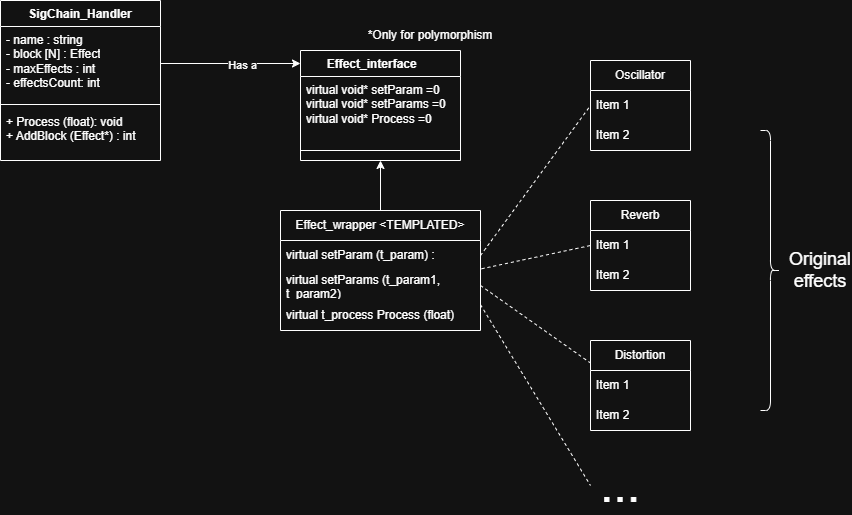

The diagram above was exported from draw.io. Its source (the exported page's mxGraphModel, read from the mxfile embedded in the PNG):
<mxGraphModel dx="1281" dy="570" grid="1" gridSize="10" guides="1" tooltips="1" connect="1" arrows="1" fold="1" page="1" pageScale="1" pageWidth="827" pageHeight="1169" math="0" shadow="0">
  <root>
    <mxCell id="0" />
    <mxCell id="1" parent="0" />
    <mxCell id="CTkpgDERq7YlkcRz4GFm-1" parent="1" style="swimlane;fontStyle=1;align=center;verticalAlign=top;childLayout=stackLayout;horizontal=1;startSize=26;horizontalStack=0;resizeParent=1;resizeParentMax=0;resizeLast=0;collapsible=1;marginBottom=0;whiteSpace=wrap;html=1;" value="SigChain_Handler" vertex="1">
      <mxGeometry height="160" width="160" x="140" y="60" as="geometry" />
    </mxCell>
    <mxCell id="CTkpgDERq7YlkcRz4GFm-2" parent="CTkpgDERq7YlkcRz4GFm-1" style="text;strokeColor=none;fillColor=none;align=left;verticalAlign=top;spacingLeft=4;spacingRight=4;overflow=hidden;rotatable=0;points=[[0,0.5],[1,0.5]];portConstraint=eastwest;whiteSpace=wrap;html=1;" value="&lt;div&gt;&lt;span style=&quot;background-color: transparent; color: light-dark(rgb(0, 0, 0), rgb(255, 255, 255));&quot;&gt;- name : string&lt;/span&gt;&lt;/div&gt;&lt;div&gt;&lt;span style=&quot;background-color: transparent; color: light-dark(rgb(0, 0, 0), rgb(255, 255, 255));&quot;&gt;- block [N] : Effect&lt;/span&gt;&lt;/div&gt;&lt;div&gt;- maxEffects : int&lt;/div&gt;&lt;div&gt;- effectsCount: int&lt;/div&gt;" vertex="1">
      <mxGeometry height="74" width="160" y="26" as="geometry" />
    </mxCell>
    <mxCell id="CTkpgDERq7YlkcRz4GFm-3" parent="CTkpgDERq7YlkcRz4GFm-1" style="line;strokeWidth=1;fillColor=none;align=left;verticalAlign=middle;spacingTop=-1;spacingLeft=3;spacingRight=3;rotatable=0;labelPosition=right;points=[];portConstraint=eastwest;strokeColor=inherit;" value="" vertex="1">
      <mxGeometry height="8" width="160" y="100" as="geometry" />
    </mxCell>
    <mxCell id="CTkpgDERq7YlkcRz4GFm-4" parent="CTkpgDERq7YlkcRz4GFm-1" style="text;strokeColor=none;fillColor=none;align=left;verticalAlign=top;spacingLeft=4;spacingRight=4;overflow=hidden;rotatable=0;points=[[0,0.5],[1,0.5]];portConstraint=eastwest;whiteSpace=wrap;html=1;" value="+ Process (float): void&lt;div&gt;+ AddBlock (Effect*) : int&lt;/div&gt;" vertex="1">
      <mxGeometry height="52" width="160" y="108" as="geometry" />
    </mxCell>
    <mxCell id="MLcSj9yLcBmjwmdONAQq-5" parent="1" style="swimlane;fontStyle=1;align=center;verticalAlign=top;childLayout=stackLayout;horizontal=1;startSize=26;horizontalStack=0;resizeParent=1;resizeParentMax=0;resizeLast=0;collapsible=1;marginBottom=0;whiteSpace=wrap;html=1;" value="Effect_interface&lt;span style=&quot;white-space: pre;&quot;&gt;&#09;&lt;/span&gt;" vertex="1">
      <mxGeometry height="110" width="160" x="440" y="110" as="geometry" />
    </mxCell>
    <mxCell id="MLcSj9yLcBmjwmdONAQq-6" parent="MLcSj9yLcBmjwmdONAQq-5" style="text;strokeColor=none;fillColor=none;align=left;verticalAlign=top;spacingLeft=4;spacingRight=4;overflow=hidden;rotatable=0;points=[[0,0.5],[1,0.5]];portConstraint=eastwest;whiteSpace=wrap;html=1;" value="virtual void* setParam =0&amp;nbsp;&lt;div&gt;virtual void* setParams =0&lt;/div&gt;&lt;div&gt;virtual void* Process =0&lt;/div&gt;" vertex="1">
      <mxGeometry height="64" width="160" y="26" as="geometry" />
    </mxCell>
    <mxCell id="MLcSj9yLcBmjwmdONAQq-7" parent="MLcSj9yLcBmjwmdONAQq-5" style="line;strokeWidth=1;fillColor=none;align=left;verticalAlign=middle;spacingTop=-1;spacingLeft=3;spacingRight=3;rotatable=0;labelPosition=right;points=[];portConstraint=eastwest;strokeColor=inherit;" value="" vertex="1">
      <mxGeometry height="20" width="160" y="90" as="geometry" />
    </mxCell>
    <mxCell id="MLcSj9yLcBmjwmdONAQq-9" edge="1" parent="1" source="CTkpgDERq7YlkcRz4GFm-2" style="endArrow=classic;html=1;rounded=0;exitX=1;exitY=0.5;exitDx=0;exitDy=0;" value="">
      <mxGeometry height="50" relative="1" width="50" as="geometry">
        <mxPoint x="350" y="160" as="sourcePoint" />
        <mxPoint x="440" y="123" as="targetPoint" />
      </mxGeometry>
    </mxCell>
    <mxCell id="MLcSj9yLcBmjwmdONAQq-10" connectable="0" parent="MLcSj9yLcBmjwmdONAQq-9" style="edgeLabel;html=1;align=center;verticalAlign=middle;resizable=0;points=[];" value="Has a" vertex="1">
      <mxGeometry relative="1" x="0.1637" y="-1" as="geometry">
        <mxPoint as="offset" />
      </mxGeometry>
    </mxCell>
    <mxCell id="_UqO9hXk2h3X--_HF-fQ-1" parent="1" style="swimlane;fontStyle=0;childLayout=stackLayout;horizontal=1;startSize=30;horizontalStack=0;resizeParent=1;resizeParentMax=0;resizeLast=0;collapsible=1;marginBottom=0;whiteSpace=wrap;html=1;" value="Oscillator" vertex="1">
      <mxGeometry height="90" width="100" x="730" y="120" as="geometry" />
    </mxCell>
    <mxCell id="_UqO9hXk2h3X--_HF-fQ-2" parent="_UqO9hXk2h3X--_HF-fQ-1" style="text;strokeColor=none;fillColor=none;align=left;verticalAlign=middle;spacingLeft=4;spacingRight=4;overflow=hidden;points=[[0,0.5],[1,0.5]];portConstraint=eastwest;rotatable=0;whiteSpace=wrap;html=1;" value="Item 1" vertex="1">
      <mxGeometry height="30" width="100" y="30" as="geometry" />
    </mxCell>
    <mxCell id="_UqO9hXk2h3X--_HF-fQ-3" parent="_UqO9hXk2h3X--_HF-fQ-1" style="text;strokeColor=none;fillColor=none;align=left;verticalAlign=middle;spacingLeft=4;spacingRight=4;overflow=hidden;points=[[0,0.5],[1,0.5]];portConstraint=eastwest;rotatable=0;whiteSpace=wrap;html=1;" value="Item 2" vertex="1">
      <mxGeometry height="30" width="100" y="60" as="geometry" />
    </mxCell>
    <mxCell id="_UqO9hXk2h3X--_HF-fQ-9" parent="1" style="swimlane;fontStyle=0;childLayout=stackLayout;horizontal=1;startSize=30;horizontalStack=0;resizeParent=1;resizeParentMax=0;resizeLast=0;collapsible=1;marginBottom=0;whiteSpace=wrap;html=1;" value="Reverb" vertex="1">
      <mxGeometry height="90" width="100" x="730" y="260" as="geometry" />
    </mxCell>
    <mxCell id="_UqO9hXk2h3X--_HF-fQ-10" parent="_UqO9hXk2h3X--_HF-fQ-9" style="text;strokeColor=none;fillColor=none;align=left;verticalAlign=middle;spacingLeft=4;spacingRight=4;overflow=hidden;points=[[0,0.5],[1,0.5]];portConstraint=eastwest;rotatable=0;whiteSpace=wrap;html=1;" value="Item 1" vertex="1">
      <mxGeometry height="30" width="100" y="30" as="geometry" />
    </mxCell>
    <mxCell id="_UqO9hXk2h3X--_HF-fQ-11" parent="_UqO9hXk2h3X--_HF-fQ-9" style="text;strokeColor=none;fillColor=none;align=left;verticalAlign=middle;spacingLeft=4;spacingRight=4;overflow=hidden;points=[[0,0.5],[1,0.5]];portConstraint=eastwest;rotatable=0;whiteSpace=wrap;html=1;" value="Item 2" vertex="1">
      <mxGeometry height="30" width="100" y="60" as="geometry" />
    </mxCell>
    <mxCell id="_UqO9hXk2h3X--_HF-fQ-13" parent="1" style="swimlane;fontStyle=0;childLayout=stackLayout;horizontal=1;startSize=30;horizontalStack=0;resizeParent=1;resizeParentMax=0;resizeLast=0;collapsible=1;marginBottom=0;whiteSpace=wrap;html=1;" value="Distortion" vertex="1">
      <mxGeometry height="90" width="100" x="730" y="400" as="geometry" />
    </mxCell>
    <mxCell id="_UqO9hXk2h3X--_HF-fQ-14" parent="_UqO9hXk2h3X--_HF-fQ-13" style="text;strokeColor=none;fillColor=none;align=left;verticalAlign=middle;spacingLeft=4;spacingRight=4;overflow=hidden;points=[[0,0.5],[1,0.5]];portConstraint=eastwest;rotatable=0;whiteSpace=wrap;html=1;" value="Item 1" vertex="1">
      <mxGeometry height="30" width="100" y="30" as="geometry" />
    </mxCell>
    <mxCell id="_UqO9hXk2h3X--_HF-fQ-15" parent="_UqO9hXk2h3X--_HF-fQ-13" style="text;strokeColor=none;fillColor=none;align=left;verticalAlign=middle;spacingLeft=4;spacingRight=4;overflow=hidden;points=[[0,0.5],[1,0.5]];portConstraint=eastwest;rotatable=0;whiteSpace=wrap;html=1;" value="Item 2" vertex="1">
      <mxGeometry height="30" width="100" y="60" as="geometry" />
    </mxCell>
    <mxCell id="_UqO9hXk2h3X--_HF-fQ-21" parent="1" style="text;html=1;whiteSpace=wrap;strokeColor=none;fillColor=none;align=center;verticalAlign=middle;rounded=0;" value="&lt;font style=&quot;font-size: 48px;&quot;&gt;...&lt;/font&gt;" vertex="1">
      <mxGeometry height="30" width="60" x="730" y="530" as="geometry" />
    </mxCell>
    <mxCell id="_UqO9hXk2h3X--_HF-fQ-27" edge="1" parent="1" source="_UqO9hXk2h3X--_HF-fQ-22" style="edgeStyle=orthogonalEdgeStyle;rounded=0;orthogonalLoop=1;jettySize=auto;html=1;exitX=0.5;exitY=0;exitDx=0;exitDy=0;">
      <mxGeometry relative="1" as="geometry">
        <mxPoint x="520" y="220.00000000000006" as="targetPoint" />
      </mxGeometry>
    </mxCell>
    <mxCell id="_UqO9hXk2h3X--_HF-fQ-22" parent="1" style="swimlane;fontStyle=0;childLayout=stackLayout;horizontal=1;startSize=30;horizontalStack=0;resizeParent=1;resizeParentMax=0;resizeLast=0;collapsible=1;marginBottom=0;whiteSpace=wrap;html=1;" value="Effect_wrapper &amp;lt;TEMPLATED&amp;gt;" vertex="1">
      <mxGeometry height="120" width="200" x="420" y="270" as="geometry" />
    </mxCell>
    <mxCell id="_UqO9hXk2h3X--_HF-fQ-23" parent="_UqO9hXk2h3X--_HF-fQ-22" style="text;strokeColor=none;fillColor=none;align=left;verticalAlign=middle;spacingLeft=4;spacingRight=4;overflow=hidden;points=[[0,0.5],[1,0.5]];portConstraint=eastwest;rotatable=0;whiteSpace=wrap;html=1;" value="virtual setParam (t_param) :" vertex="1">
      <mxGeometry height="30" width="200" y="30" as="geometry" />
    </mxCell>
    <mxCell id="_UqO9hXk2h3X--_HF-fQ-24" parent="_UqO9hXk2h3X--_HF-fQ-22" style="text;strokeColor=none;fillColor=none;align=left;verticalAlign=middle;spacingLeft=4;spacingRight=4;overflow=hidden;points=[[0,0.5],[1,0.5]];portConstraint=eastwest;rotatable=0;whiteSpace=wrap;html=1;" value="virtual setParams (t_param1, t_param2)" vertex="1">
      <mxGeometry height="30" width="200" y="60" as="geometry" />
    </mxCell>
    <mxCell id="_UqO9hXk2h3X--_HF-fQ-25" parent="_UqO9hXk2h3X--_HF-fQ-22" style="text;strokeColor=none;fillColor=none;align=left;verticalAlign=middle;spacingLeft=4;spacingRight=4;overflow=hidden;points=[[0,0.5],[1,0.5]];portConstraint=eastwest;rotatable=0;whiteSpace=wrap;html=1;" value="virtual t_process Process (float)&amp;nbsp;" vertex="1">
      <mxGeometry height="30" width="200" y="90" as="geometry" />
    </mxCell>
    <mxCell id="_UqO9hXk2h3X--_HF-fQ-29" edge="1" parent="1" source="_UqO9hXk2h3X--_HF-fQ-23" style="endArrow=none;dashed=1;html=1;rounded=0;exitX=1;exitY=0.5;exitDx=0;exitDy=0;entryX=0;entryY=0.5;entryDx=0;entryDy=0;" target="_UqO9hXk2h3X--_HF-fQ-2" value="">
      <mxGeometry height="50" relative="1" width="50" as="geometry">
        <mxPoint x="700" y="410" as="sourcePoint" />
        <mxPoint x="750" y="360" as="targetPoint" />
      </mxGeometry>
    </mxCell>
    <mxCell id="_UqO9hXk2h3X--_HF-fQ-30" edge="1" parent="1" source="_UqO9hXk2h3X--_HF-fQ-24" style="endArrow=none;dashed=1;html=1;rounded=0;exitX=1.005;exitY=-0.057;exitDx=0;exitDy=0;entryX=0;entryY=0.5;entryDx=0;entryDy=0;exitPerimeter=0;" target="_UqO9hXk2h3X--_HF-fQ-9" value="">
      <mxGeometry height="50" relative="1" width="50" as="geometry">
        <mxPoint x="670" y="390" as="sourcePoint" />
        <mxPoint x="780" y="240" as="targetPoint" />
      </mxGeometry>
    </mxCell>
    <mxCell id="_UqO9hXk2h3X--_HF-fQ-31" edge="1" parent="1" source="_UqO9hXk2h3X--_HF-fQ-24" style="endArrow=none;dashed=1;html=1;rounded=0;exitX=1;exitY=0.5;exitDx=0;exitDy=0;entryX=0;entryY=0.25;entryDx=0;entryDy=0;" target="_UqO9hXk2h3X--_HF-fQ-13" value="">
      <mxGeometry height="50" relative="1" width="50" as="geometry">
        <mxPoint x="680" y="333" as="sourcePoint" />
        <mxPoint x="789" y="310" as="targetPoint" />
      </mxGeometry>
    </mxCell>
    <mxCell id="_UqO9hXk2h3X--_HF-fQ-32" edge="1" parent="1" source="_UqO9hXk2h3X--_HF-fQ-25" style="endArrow=none;dashed=1;html=1;rounded=0;exitX=1;exitY=0.139;exitDx=0;exitDy=0;entryX=0;entryY=0.5;entryDx=0;entryDy=0;exitPerimeter=0;" target="_UqO9hXk2h3X--_HF-fQ-21" value="">
      <mxGeometry height="50" relative="1" width="50" as="geometry">
        <mxPoint x="700" y="400" as="sourcePoint" />
        <mxPoint x="810" y="478" as="targetPoint" />
      </mxGeometry>
    </mxCell>
    <mxCell id="_UqO9hXk2h3X--_HF-fQ-34" parent="1" style="shape=curlyBracket;whiteSpace=wrap;html=1;rounded=1;flipH=1;labelPosition=right;verticalLabelPosition=middle;align=left;verticalAlign=middle;" value="" vertex="1">
      <mxGeometry height="280" width="20" x="900" y="190" as="geometry" />
    </mxCell>
    <mxCell id="_UqO9hXk2h3X--_HF-fQ-35" parent="1" style="text;html=1;whiteSpace=wrap;strokeColor=none;fillColor=none;align=center;verticalAlign=middle;rounded=0;" value="&lt;font style=&quot;font-size: 18px;&quot;&gt;Original effects&lt;/font&gt;" vertex="1">
      <mxGeometry height="30" width="60" x="930" y="315" as="geometry" />
    </mxCell>
    <mxCell id="bG4YG4ZggXxBdoyH10Kn-3" parent="1" style="text;html=1;whiteSpace=wrap;strokeColor=none;fillColor=none;align=center;verticalAlign=middle;rounded=0;" value="*Only for polymorphism" vertex="1">
      <mxGeometry height="30" width="160" x="490" y="80" as="geometry" />
    </mxCell>
  </root>
</mxGraphModel>